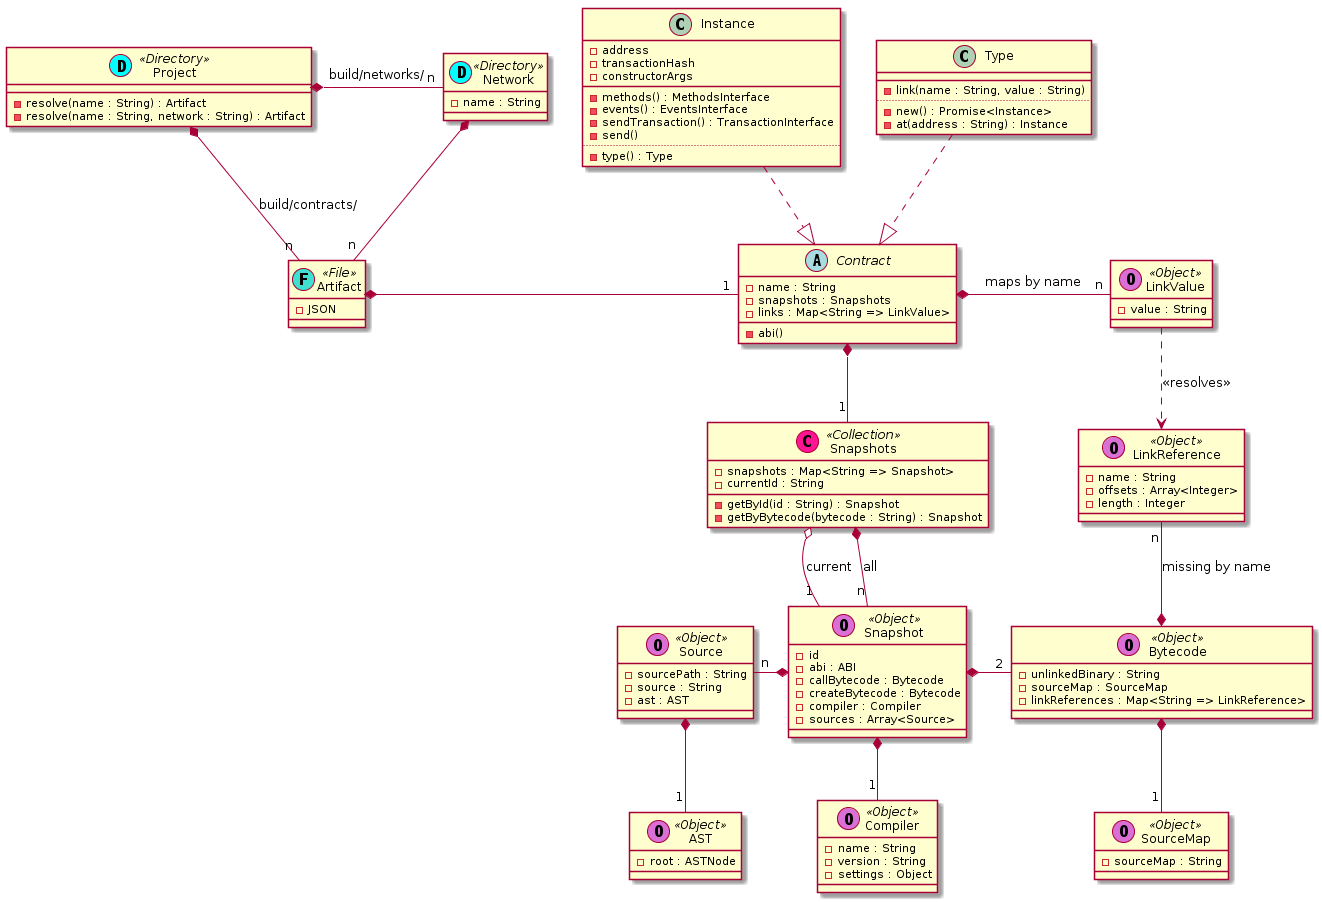

The diagram above was rendered by PlantUML. Its source (embedded in the PNG):
@startuml


class Project << (D,cyan) Directory >> {
 - resolve(name : String) : Artifact
 - resolve(name : String, network : String) : Artifact
}


class Network << (D,cyan) Directory >> {
 - name : String
}

class Artifact << (F,turquoise) File >> {
 - JSON
}

class Snapshots << (C,deeppink) Collection >> {
 - snapshots : Map<String => Snapshot>
 - currentId : String
 - getById(id : String) : Snapshot
 - getByBytecode(bytecode : String) : Snapshot
}

class Source << (O,orchid) Object >> {
 - sourcePath : String
 - source : String
 - ast : AST
}

abstract class Contract {
 - name : String
 - snapshots : Snapshots
 - links : Map<String => LinkValue>
 - abi()
}

class Instance {
 - address
 - transactionHash
 - constructorArgs
 __
 - methods() : MethodsInterface
 - events() : EventsInterface
 - sendTransaction() : TransactionInterface
 - send()
 ..
 - type() : Type
}

class Type {
 __
 - link(name : String, value : String)
 ..
 - new() : Promise<Instance>
 - at(address : String) : Instance
}

class Snapshot << (O,orchid) Object >> {
 - {field} id
 - abi : ABI
 - callBytecode : Bytecode
 - createBytecode : Bytecode
 - compiler : Compiler
 - sources : Array<Source>
}

class Compiler << (O,orchid) Object >> {
 - name : String
 - version : String
 - settings : Object
}

class Bytecode << (O,orchid) Object >> {
 - unlinkedBinary : String
 - sourceMap : SourceMap
 - linkReferences : Map<String => LinkReference>
}

class SourceMap << (O,orchid) Object >> {
 - sourceMap : String
}

class LinkReference << (O,orchid) Object >> {
 - name : String
 - offsets : Array<Integer>
 - length : Integer
}

class LinkValue << (O,orchid) Object >> {
 - value : String
}

class AST << (O,orchid) Object >> {
 - root : ASTNode
}

Project *-- "n" Artifact : build/contracts/
Project *-right- "n" Network : build/networks/
Network *-- "n" Artifact

Artifact *-right- "1" Contract

Instance ..|> Contract
Type ..|> Contract

Contract *-down- "1" Snapshots
Contract *-right- "n" LinkValue : maps by name


Snapshots o-- "1" Snapshot : current
Snapshots *-down- "n" Snapshot : all


Snapshot *-right- "2" Bytecode
Snapshot *-- "1" Compiler
Snapshot *-left- "n" Source

Source *-- "1" AST

Bytecode *-- "1" SourceMap
Bytecode *-up- "n" LinkReference : missing by name


LinkValue ..> LinkReference : <<resolves>>

@enduml